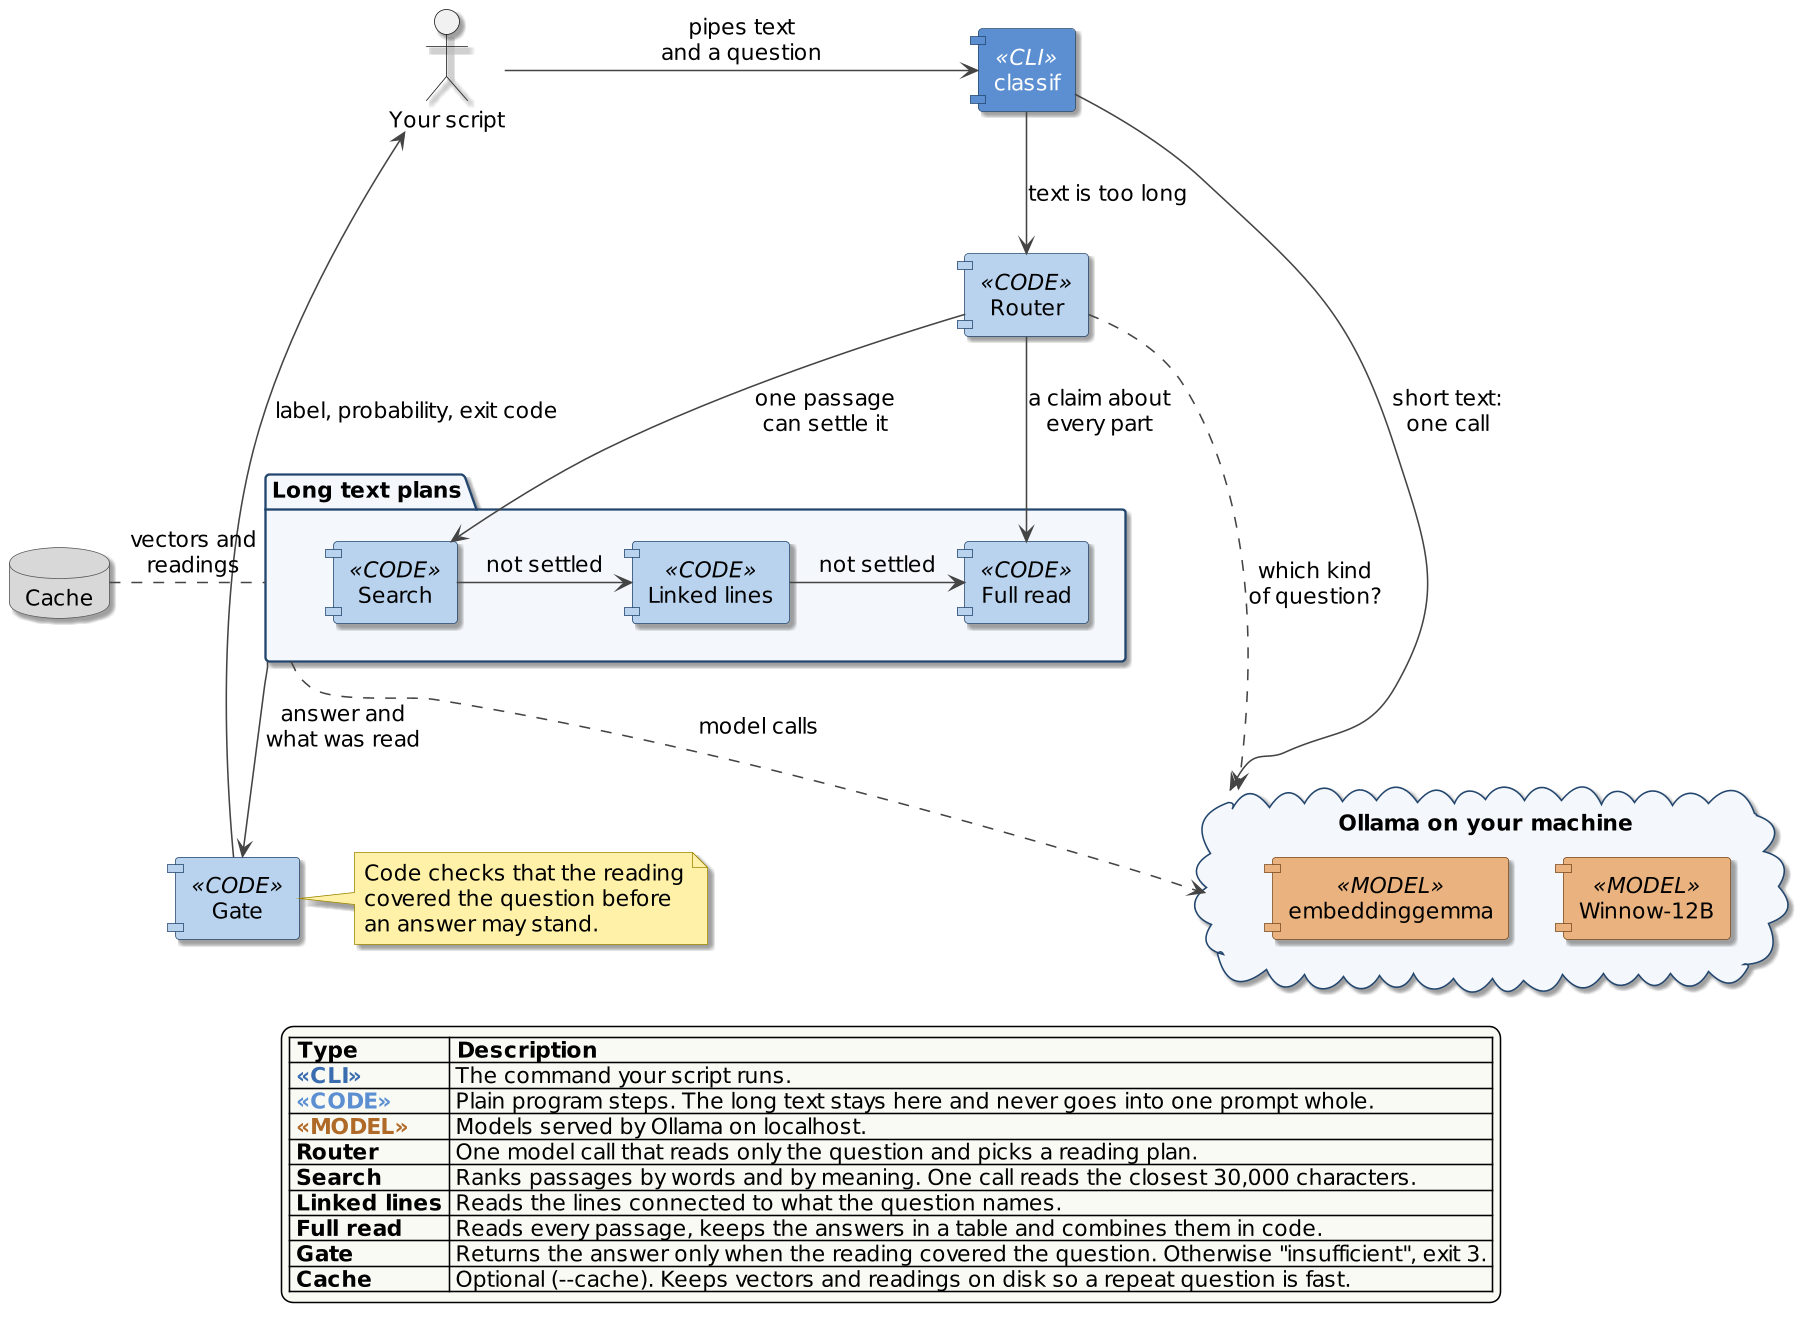

The diagram above was rendered by PlantUML. Its source (embedded in the PNG):
@startuml classif-components
skinparam dpi 150
skinparam shadowing true
skinparam defaultFontName "DejaVu Sans"
skinparam defaultFontSize 14
skinparam ArrowColor #444444
skinparam componentStyle uml1
skinparam component {
  BackgroundColor<<CLI>> #5B8FD1
  BorderColor<<CLI>> #23466E
  FontColor<<CLI>> #FFFFFF
  StereotypeFontColor<<CLI>> #FFFFFF
  BackgroundColor<<CODE>> #B9D3EE
  BorderColor<<CODE>> #23466E
  BackgroundColor<<MODEL>> #E9B27E
  BorderColor<<MODEL>> #7A4A1E
}
skinparam database {
  BackgroundColor #D8D8D8
  BorderColor #555555
}
skinparam interface {
  BackgroundColor #FFFFFF
  BorderColor #555555
}
skinparam note {
  BackgroundColor #FFF2A8
  BorderColor #9C8500
}
skinparam legend {
  BackgroundColor #FAFAF5
}
skinparam cloud {
  BackgroundColor #FBF4EC
  BorderColor #7A4A1E
}
skinparam package {
  BackgroundColor #F4F8FC
  BorderColor #23466E
}

actor "Your script" as dev

component "classif" <<CLI>> as cli
component "Router" <<CODE>> as router

package "Long text plans" as plans {
  component "Search" <<CODE>> as search
  component "Linked lines" <<CODE>> as linked
  component "Full read" <<CODE>> as full
}

component "Gate" <<CODE>> as gate

cloud "Ollama on your machine" as ollama {
  component "Winnow-12B" <<MODEL>> as judge
  component "embeddinggemma" <<MODEL>> as embed
}

database "Cache" as cache

dev -right-> cli : pipes text\nand a question
cli -right-> ollama : short text:\none call
cli -down-> router : text is too long
router -down-> search : one passage\ncan settle it
router -down-> full : a claim about\nevery part
search -right-> linked : not settled
linked -right-> full : not settled
plans -down-> gate : answer and\nwhat was read
gate -left-> dev : label, probability, exit code
router ..> ollama : which kind\nof question?
plans ..> ollama : model calls
plans .left. cache : vectors and\nreadings

note right of gate
  Code checks that the reading
  covered the question before
  an answer may stand.
end note

legend bottom
  |= Type |= Description |
  | <color:#3A6DB0><b><<CLI>></b></color> | The command your script runs. |
  | <color:#5B8FD1><b><<CODE>></b></color> | Plain program steps. The long text stays here and never goes into one prompt whole. |
  | <color:#B06A28><b><<MODEL>></b></color> | Models served by Ollama on localhost. |
  | <b>Router</b> | One model call that reads only the question and picks a reading plan. |
  | <b>Search</b> | Ranks passages by words and by meaning. One call reads the closest 30,000 characters. |
  | <b>Linked lines</b> | Reads the lines connected to what the question names. |
  | <b>Full read</b> | Reads every passage, keeps the answers in a table and combines them in code. |
  | <b>Gate</b> | Returns the answer only when the reading covered the question. Otherwise "insufficient", exit 3. |
  | <b>Cache</b> | Optional (--cache). Keeps vectors and readings on disk so a repeat question is fast. |
endlegend
@enduml